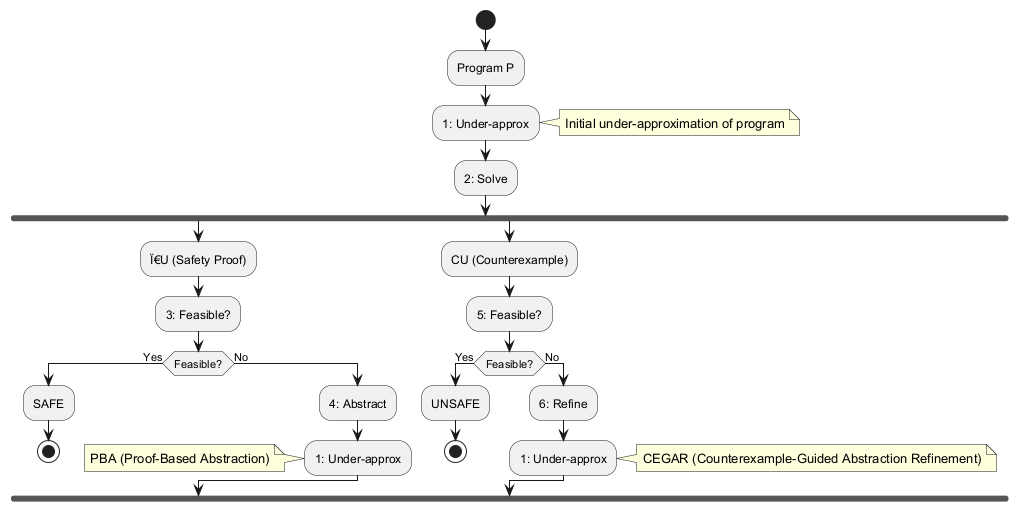

The diagram above was rendered by PlantUML. Its source (embedded in the PNG):
@startuml
start
:Program P;
:1: Under-approx;
note right: Initial under-approximation of program
:2: Solve;
fork
  :Ï€U (Safety Proof);
  :3: Feasible?;
  if (Feasible?) then (Yes)
    :SAFE;
    stop
  else (No)
    :4: Abstract;
    :1: Under-approx;
    note left: PBA (Proof-Based Abstraction)
  endif
fork again
  :CU (Counterexample);
  :5: Feasible?;
  if (Feasible?) then (Yes)
    :UNSAFE;
    stop
  else (No)
    :6: Refine;
    :1: Under-approx;
    note right: CEGAR (Counterexample-Guided Abstraction Refinement)
  endif
end fork
@enduml